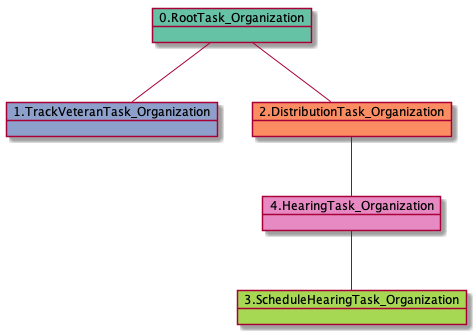

The diagram above was rendered by PlantUML. Its source (embedded in the PNG):
@startuml
object 0.RootTask_Organization #66c2a5
object 1.TrackVeteranTask_Organization #8da0cb
object 2.DistributionTask_Organization #fc8d62
object 3.ScheduleHearingTask_Organization #a6d854
object 4.HearingTask_Organization #e78ac3
0.RootTask_Organization -- 1.TrackVeteranTask_Organization
0.RootTask_Organization -- 2.DistributionTask_Organization
4.HearingTask_Organization -- 3.ScheduleHearingTask_Organization
2.DistributionTask_Organization -- 4.HearingTask_Organization
@enduml